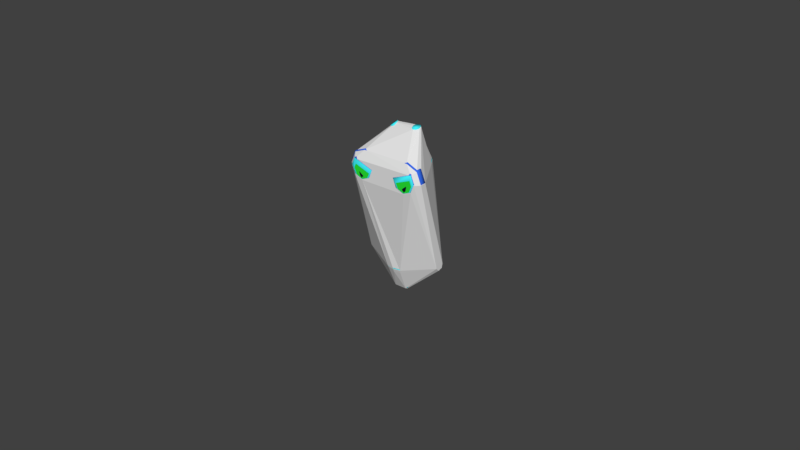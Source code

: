 # Source: monster2.blend  (saved by Blender 2.78.0; exported with 4.5.12 LTS)
import bpy
from mathutils import Matrix  # noqa: F401  (used for matrix-valued properties, if any)

bpy.ops.wm.read_factory_settings(use_empty=True)
scene = bpy.context.scene
scene.name = 'Scene'

# ---- collections
col_collection_1 = bpy.data.collections.new('Collection 1'); scene.collection.children.link(col_collection_1)

# ---- materials (node trees are filled in below, after node groups)
mat_monster2body = bpy.data.materials.new('monster2body')
mat_monster2body.alpha_threshold = 0.0
mat_monster2body.roughness = 0.5
mat_mouth = bpy.data.materials.new('mouth')
mat_mouth.alpha_threshold = 0.0
mat_mouth.roughness = 0.5
mat_eyes_outer = bpy.data.materials.new('eyes outer')
mat_eyes_outer.alpha_threshold = 0.0
mat_eyes_outer.roughness = 0.5
mat_eyes_inner = bpy.data.materials.new('eyes inner')
mat_eyes_inner.alpha_threshold = 0.0
mat_eyes_inner.roughness = 0.5
mat_eyeglowing = bpy.data.materials.new('eyeglowing')
mat_eyeglowing.alpha_threshold = 0.0
mat_eyeglowing.roughness = 0.5

# ---- material node trees
mat_monster2body.use_nodes = True; mat_monster2body.node_tree.nodes.clear()
_N = mat_monster2body.node_tree.nodes; _L = mat_monster2body.node_tree.links
n0 = _N.new('ShaderNodeOutputMaterial'); n0.name = 'Material Output'; n0.location = (300, 300)
n1 = _N.new('ShaderNodeBsdfDiffuse'); n1.name = 'Diffuse BSDF'; n1.location = (10, 300)
n1.inputs[0].default_value = (0.05179, 0.9153, 1.0, 1.0)
_L.new(n1.outputs[0], n0.inputs[0])
n0.is_active_output = True
mat_mouth.use_nodes = True; mat_mouth.node_tree.nodes.clear()
_N = mat_mouth.node_tree.nodes; _L = mat_mouth.node_tree.links
n0 = _N.new('ShaderNodeOutputMaterial'); n0.name = 'Material Output'; n0.location = (300, 300)
n1 = _N.new('ShaderNodeBsdfDiffuse'); n1.name = 'Diffuse BSDF'; n1.location = (10, 300)
n1.inputs[0].default_value = (0.8, 0.01085, 0.004799, 1.0)
_L.new(n1.outputs[0], n0.inputs[0])
n0.is_active_output = True
mat_eyes_outer.use_nodes = True; mat_eyes_outer.node_tree.nodes.clear()
_N = mat_eyes_outer.node_tree.nodes; _L = mat_eyes_outer.node_tree.links
n0 = _N.new('ShaderNodeOutputMaterial'); n0.name = 'Material Output'; n0.location = (300, 300)
n1 = _N.new('ShaderNodeBsdfDiffuse'); n1.name = 'Diffuse BSDF'; n1.location = (10, 300)
n1.inputs[0].default_value = (0.03462, 0.142, 0.8, 1.0)
_L.new(n1.outputs[0], n0.inputs[0])
n0.is_active_output = True
mat_eyes_inner.use_nodes = True; mat_eyes_inner.node_tree.nodes.clear()
_N = mat_eyes_inner.node_tree.nodes; _L = mat_eyes_inner.node_tree.links
n0 = _N.new('ShaderNodeOutputMaterial'); n0.name = 'Material Output'; n0.location = (300, 300)
n1 = _N.new('ShaderNodeBsdfDiffuse'); n1.name = 'Diffuse BSDF'; n1.location = (10, 300)
n1.inputs[0].default_value = (0.02339, 0.8, 0.0367, 1.0)
_L.new(n1.outputs[0], n0.inputs[0])
n0.is_active_output = True
mat_eyeglowing.use_nodes = True; mat_eyeglowing.node_tree.nodes.clear()
_N = mat_eyeglowing.node_tree.nodes; _L = mat_eyeglowing.node_tree.links
n0 = _N.new('ShaderNodeOutputMaterial'); n0.name = 'Material Output'; n0.location = (300, 300)
n1 = _N.new('ShaderNodeBsdfAnisotropic'); n1.name = 'Glossy BSDF'; n1.location = (10, 300)
n1.distribution = 'GGX'
n1.inputs[0].default_value = (0.07245, 0.08587, 0.2266, 1.0)
n1.inputs[1].default_value = 0.0
_L.new(n1.outputs[0], n0.inputs[0])
n0.is_active_output = True

# ---- world
world_world = bpy.data.worlds.new('World'); scene.world = world_world
world_world.color = (0.05088, 0.05088, 0.05088)
world_world.use_sun_shadow = False
world_world.sun_shadow_jitter_overblur = 0.0
world_world.cycles.sampling_method = 'MANUAL'

# ---- meshes
me_cylinder = bpy.data.meshes.new('Cylinder')
me_cylinder.from_pydata([(2.05, -1.907, 10.23), (2.05, -2.44, 9.994), (3.09, -1.907, 9.799), (2.923, -2.44, 9.632), (3.521, -1.907, 8.759), (3.285, -2.44, 8.759), (3.09, -1.907, 7.719), (2.923, -2.44, 7.886), (2.05, -1.907, 7.289), (2.05, -2.44, 7.525), (1.011, -1.907, 7.719), (1.178, -2.44, 7.886), (0.5799, -1.907, 8.759), (0.8159, -2.44, 8.759), (1.011, -1.907, 9.799), (1.178, -2.44, 9.632), (3.09, -2.44, 9.799), (2.05, -2.44, 10.23), (3.521, -2.44, 8.759), (3.09, -2.44, 7.719), (2.05, -2.44, 7.289), (1.011, -2.44, 7.719), (0.5799, -2.44, 8.759), (1.011, -2.44, 9.799), (2.876, -2.308, 9.585), (2.05, -2.308, 9.927), (3.252, -2.306, 8.786), (2.914, -2.306, 7.915), (2.064, -2.305, 7.562), (1.219, -2.306, 7.89), (0.8317, -2.308, 8.759), (1.224, -2.308, 9.585), (2.923, -2.308, 9.632), (2.05, -2.308, 9.994), (1.178, -2.308, 9.632), (2.336, -2.849, 8.417), (1.926, -2.848, 8.073), (2.36, -2.849, 8.325), (2.292, -2.849, 7.984), (2.11, -2.848, 7.819), (1.943, -2.848, 7.961), (0.5988, 0.8962, -1.001), (0.9869, 0.4088, -1.0), (1.057, -0.2103, -1.001), (0.607, -0.9085, -1.001), (-0.2103, -1.057, -1.001), (-0.8795, -0.6351, -1.001), (-1.068, 1.198e-08, -1.0), (-0.8962, 0.5988, -1.001), (-0.2131, 1.071, -1.001), (-2.997e-07, 1.69, -0.2635), (1.653e-07, 1.581, -0.5419), (0.6023, 1.453, -0.5532), (0.6445, 1.566, -0.257), (1.114, 1.106, -0.5587), (1.192, 1.197, -0.2715), (1.459, 0.5993, -0.5458), (1.559, 0.6555, -0.263), (1.564, -2.117e-08, -0.5645), (1.692, 0.004849, -0.2688), (1.455, -0.6075, -0.5493), (1.565, -0.643, -0.2549), (1.105, -1.119, -0.5534), (1.202, -1.19, -0.263), (0.5993, -1.459, -0.5458), (0.6555, -1.559, -0.263), (-0.005267, -1.57, -0.5587), (0.008798, -1.692, -0.263), (-0.6045, -1.446, -0.559), (-0.6429, -1.565, -0.2688), (-1.112, -1.113, -0.5532), (-1.2, -1.195, -0.257), (-1.453, -0.6023, -0.5532), (-1.562, -0.6432, -0.2715), (-1.581, 1.536e-07, -0.5419), (-1.692, -0.004859, -0.2549), (-1.448, 0.6056, -0.5587), (-1.566, 0.6445, -0.257), (-1.105, 1.119, -0.5534), (-1.197, 1.192, -0.2715), (-0.5954, 1.45, -0.559), (-0.648, 1.564, -0.2627), (9.922e-09, 1.064, 1.846), (0.4073, 0.9832, 1.846), (0.7525, 0.7525, 1.846), (0.9832, 0.4073, 1.846), (1.064, -4.781e-08, 1.846), (0.9832, -0.4073, 1.846), (0.5149, -0.9229, 2.091), (0.4073, -0.9832, 1.846), (1.706e-07, -1.064, 1.846), (-0.4073, -0.9832, 1.846), (-0.9832, -0.4073, 1.846), (-1.064, 1.14e-08, 1.846), (-0.9832, 0.4073, 1.846), (-0.7525, 0.7525, 1.846), (-0.4073, 0.9832, 1.846), (0.5411, 1.31, 1.12), (1.0, 1.0, 1.126), (1.307, 0.5413, 1.126), (1.415, -9.756e-05, 1.126), (1.305, -0.5389, 1.133), (1.003, -1.001, 1.12), (0.5413, -1.307, 1.126), (0.001384, -1.412, 1.133), (-0.5416, -1.308, 1.126), (-1.002, -0.9983, 1.126), (-1.31, -0.5411, 1.118), (-1.415, 9.752e-05, 1.126), (-1.305, 0.5389, 1.133), (-1.003, 1.001, 1.12), (-0.5413, 1.307, 1.126), (-0.001384, 1.412, 1.133), (-1.732e-07, 1.627, 0.4085), (0.6221, 1.502, 0.4083), (1.15, 1.152, 0.402), (1.502, 0.6223, 0.4085), (1.626, -5.47e-05, 0.4085), (1.501, -0.6234, 0.415), (1.15, -1.152, 0.4001), (0.6223, -1.502, 0.4085), (-0.001569, -1.625, 0.415), (-0.6242, -1.503, 0.4001), (-1.147, -1.15, 0.4167), (-1.503, -0.6243, 0.402), (-1.626, 5.446e-05, 0.4085), (-1.5, 0.6212, 0.4232), (-1.152, 1.152, 0.3937), (-0.6229, 1.5, 0.4167), (-5.065e-09, 1.02, 3.738), (0.3903, 0.9423, 3.738), (0.7212, 0.7212, 3.738), (0.9423, 0.3903, 3.738), (1.02, -5.62e-08, 3.738), (0.9423, -0.3903, 3.738), (0.5189, -0.8569, 3.74), (-0.5189, -0.8569, 3.74), (-0.9423, -0.3903, 3.738), (-1.02, 5.498e-10, 3.738), (-0.9423, 0.3903, 3.738), (-0.7212, 0.7212, 3.738), (-0.3903, 0.9423, 3.738), (-7.526e-09, 1.366, 6.508), (0.5226, 1.262, 6.508), (0.9656, 0.9656, 6.508), (1.262, 0.5226, 6.508), (1.366, -6.78e-08, 6.508), (1.262, -0.5226, 6.508), (0.764, -1.102, 6.516), (-0.764, -1.102, 6.516), (-1.262, -0.5226, 6.508), (-1.366, 8.17e-09, 6.508), (-1.262, 0.5226, 6.508), (-0.9656, 0.9656, 6.508), (-0.5226, 1.262, 6.508), (-1.925e-08, 1.747, 8.078), (0.6687, 1.614, 8.078), (1.236, 1.236, 8.078), (1.614, 0.6687, 8.078), (1.747, -8.745e-08, 8.078), (1.614, -0.6687, 8.078), (0.9921, -1.33, 7.841), (-0.9921, -1.33, 7.841), (-1.614, -0.6687, 8.078), (-1.747, 9.767e-09, 8.078), (-1.614, 0.6687, 8.078), (-1.236, 1.236, 8.078), (-0.6687, 1.614, 8.078), (0.2642, 1.638, 9.462), (-3.599e-08, 2.08, 8.776), (-1.453e-07, 1.977, 9.369), (-7.078e-08, 2.14, 9.119), (0.7961, 1.922, 8.776), (0.7567, 1.827, 9.369), (0.819, 1.977, 9.119), (1.346, 0.9721, 9.462), (1.471, 1.471, 8.776), (1.398, 1.398, 9.369), (1.513, 1.513, 9.119), (1.922, 0.7961, 8.776), (1.827, 0.7567, 9.369), (1.977, 0.819, 9.119), (1.636, -1.043e-07, 9.461), (2.08, -1.044e-07, 8.776), (1.977, -1.099e-07, 9.369), (2.14, -1.099e-07, 9.119), (1.372, -0.9166, 9.462), (1.922, -0.7961, 8.776), (1.827, -0.7567, 9.369), (1.977, -0.819, 9.119), (1.471, -1.471, 8.776), (1.398, -1.398, 9.369), (1.513, -1.513, 9.119), (0.7483, -1.806, 9.391), (0.7961, -1.922, 8.776), (0.819, -1.977, 9.119), (-0.3826, -1.614, 9.462), (2.781e-07, -2.08, 8.776), (2.217e-07, -1.977, 9.369), (2.719e-07, -2.14, 9.119), (-0.7961, -1.922, 8.776), (-0.7567, -1.827, 9.369), (-0.819, -1.977, 9.119), (-1.559, -0.6456, 9.463), (-1.471, -1.471, 8.776), (-1.398, -1.398, 9.369), (-1.513, -1.513, 9.119), (-1.922, -0.7961, 8.776), (-1.827, -0.7567, 9.369), (-1.977, -0.819, 9.119), (-2.08, 1.139e-08, 8.776), (-1.977, 2.235e-08, 9.369), (-2.14, 1.49e-08, 9.119), (-1.806, 0.7483, 9.391), (-1.922, 0.7961, 8.776), (-1.977, 0.819, 9.119), (-0.9166, 1.372, 9.462), (-1.471, 1.471, 8.776), (-1.398, 1.398, 9.369), (-1.513, 1.513, 9.119), (-0.7961, 1.922, 8.776), (-0.7567, 1.827, 9.369), (-0.819, 1.977, 9.119), (0.7212, -0.7212, 3.738), (0.7525, -0.7525, 1.846), (-0.7212, -0.7212, 3.738), (-0.7525, -0.7525, 1.846), (-0.5149, -0.9229, 2.091), (1.697e-07, -1.059, 2.09), (0.9656, -0.9656, 6.508), (-0.9656, -0.9656, 6.508), (1.236, -1.236, 8.078), (-1.236, -1.236, 8.078), (-0.6598, -1.542, 7.847), (6.048e-08, -1.681, 7.848), (0.6383, -1.547, 7.848), (1.487e-07, -0.3421, 3.882), (1.684e-07, -0.3792, 2.31), (-0.4801, -0.2125, 3.819), (-0.508, -0.2483, 2.306), (0.4985, -0.5726, 6.525), (1.961e-07, -0.6718, 6.525), (-0.4985, -0.5726, 6.525), (0.4838, -0.2157, 3.899), (0.6177, -0.8603, 7.796), (2.352e-07, -0.9831, 7.796), (-0.6177, -0.8603, 7.796), (-0.7289, -0.4206, 6.533), (0.7289, -0.4206, 6.533), (0.5118, -0.2369, 2.309), (0.9465, -0.6383, 7.796), (-0.9465, -0.6383, 7.796), (0.3004, -0.1309, 9.415), (0.1508, -0.4001, 9.38), (-0.04203, -0.2968, 9.435), (0.09495, 0.01684, 9.481), (0.9675, 0.5704, 12.23), (1.155, 0.4543, 12.17), (1.204, 0.1831, 12.11), (1.079, -0.08365, 12.07), (0.8496, -0.1923, 12.08), (0.6599, -0.06223, 12.14), (0.6192, 0.2146, 12.21), (0.7501, 0.4764, 12.25), (-0.02867, -0.1309, 9.453), (-0.1173, -0.4001, 9.327), (-0.2972, -0.2968, 9.239), (-0.2257, 0.01684, 9.365), (-1.409, 0.5704, 12.0), (-1.233, 0.4543, 12.08), (-1.153, 0.1831, 12.06), (-1.221, -0.08365, 11.95), (-1.395, -0.1923, 11.8), (-1.581, -0.06223, 11.73), (-1.659, 0.2146, 11.75), (-1.585, 0.4764, 11.87), (-0.1979, -0.4192, 1.762), (-0.1979, -0.6796, 4.133), (0.04967, -0.5991, 1.762), (-0.0449, -0.8902, 1.762), (-0.351, -0.8902, 1.762), (-0.4455, -0.5991, 1.762), (0.2182, -0.4192, 2.067), (0.2182, -0.6796, 4.28), (0.4658, -0.5991, 2.067), (0.3713, -0.8902, 2.067), (0.06521, -0.8902, 2.067), (-0.02937, -0.5991, 2.067), (-0.3263, -1.362, 8.248), (-0.3263, -1.102, 5.877), (-0.0787, -1.182, 8.248), (-0.1733, -0.8911, 8.248), (-0.4793, -0.8911, 8.248), (-0.5739, -1.182, 8.248), (0.4017, -1.418, 7.943), (0.4017, -1.157, 5.729), (0.6493, -1.238, 7.943), (0.5547, -0.9466, 7.943), (0.2487, -0.9466, 7.943), (0.1541, -1.238, 7.943), (-2.275, -1.907, 10.23), (-2.275, -2.44, 9.994), (-1.235, -1.907, 9.799), (-1.402, -2.44, 9.632), (-0.8046, -1.907, 8.759), (-1.041, -2.44, 8.759), (-1.235, -1.907, 7.719), (-1.402, -2.44, 7.886), (-2.275, -1.907, 7.289), (-2.275, -2.44, 7.525), (-3.315, -1.907, 7.719), (-3.148, -2.44, 7.886), (-3.746, -1.907, 8.759), (-3.51, -2.44, 8.759), (-3.315, -1.907, 9.799), (-3.148, -2.44, 9.632), (-1.235, -2.44, 9.799), (-2.275, -2.44, 10.23), (-0.8046, -2.44, 8.759), (-1.235, -2.44, 7.719), (-2.275, -2.44, 7.289), (-3.315, -2.44, 7.719), (-3.746, -2.44, 8.759), (-3.315, -2.44, 9.799), (-1.426, -2.3, 9.628), (-2.275, -2.308, 9.927), (-1.064, -2.305, 8.786), (-1.425, -2.305, 7.909), (-2.262, -2.305, 7.562), (-3.106, -2.306, 7.89), (-3.479, -2.306, 8.735), (-3.135, -2.305, 9.606), (-2.275, -2.308, 9.994), (-2.135, -2.848, 8.041), (-2.555, -2.849, 8.339), (-2.146, -2.849, 7.961), (-2.313, -2.849, 7.819), (-2.495, -2.849, 7.984), (-2.561, -2.849, 8.316), (2.799, -2.849, 9.508), (0.9913, -2.849, 8.759), (3.11, -2.849, 8.759), (2.799, -2.849, 8.01), (2.05, -2.849, 7.7), (1.302, -2.849, 8.01), (-1.216, -2.849, 8.759), (-3.044, -2.85, 9.392), (-2.275, -2.849, 7.7), (-1.526, -2.849, 8.01), (-3.024, -2.849, 8.01), (-3.334, -2.849, 8.759), (2.682, -2.849, 8.996), (1.296, -2.849, 8.422), (2.868, -2.849, 8.546), (2.631, -2.849, 7.972), (2.057, -2.849, 7.735), (1.483, -2.849, 7.972), (-1.514, -2.848, 8.409), (-2.916, -2.849, 8.895), (-2.269, -2.849, 7.735), (-1.695, -2.849, 7.972), (-2.843, -2.849, 7.972), (-3.078, -2.849, 8.541), (2.628, 0.2835, 1.396), (2.536, 0.23, 1.26), (0.8926, 0.2324, 2.237), (1.731, 0.2835, 2.054), (0.8926, 0.1887, 2.102), (1.731, 0.23, 1.889), (0.8926, 0.07408, 2.019), (1.731, 0.08985, 1.787), (0.8926, -0.06756, 2.019), (1.731, -0.08333, 1.787), (0.8926, -0.1821, 2.102), (1.731, -0.2234, 1.889), (0.8926, -0.2259, 2.237), (1.731, -0.2769, 2.054), (0.8926, -0.1821, 2.371), (1.731, -0.2234, 2.218), (0.8926, -0.06756, 2.455), (1.731, -0.08333, 2.32), (0.8926, 0.07408, 2.455), (1.731, 0.08985, 2.32), (0.8926, 0.1887, 2.371), (1.731, 0.23, 2.218), (2.48, 0.08985, 1.175), (2.48, -0.08333, 1.175), (2.536, -0.2234, 1.26), (2.628, -0.2769, 1.396), (2.72, -0.2234, 1.533), (2.777, -0.08333, 1.618), (2.777, 0.08985, 1.618), (2.72, 0.23, 1.533), (3.077, 0.2835, 0.4932), (3.169, 0.23, 0.6299), (3.226, 0.08985, 0.7145), (3.226, -0.08333, 0.7145), (3.169, -0.2234, 0.6299), (3.077, -0.2769, 0.4932), (2.986, -0.2234, 0.3565), (2.929, -0.08333, 0.272), (2.929, 0.08985, 0.272), (2.986, 0.23, 0.3565), (-2.632, 0.2835, 1.396), (-2.54, 0.23, 1.26), (-0.8964, 0.2324, 2.237), (-1.735, 0.2835, 2.054), (-0.8964, 0.1887, 2.102), (-1.735, 0.23, 1.889), (-0.8964, 0.07408, 2.019), (-1.735, 0.08985, 1.787), (-0.8964, -0.06756, 2.019), (-1.735, -0.08333, 1.787), (-0.8964, -0.1821, 2.102), (-1.735, -0.2234, 1.889), (-0.8964, -0.2259, 2.237), (-1.735, -0.2769, 2.054), (-0.8964, -0.1821, 2.371), (-1.735, -0.2234, 2.218), (-0.8964, -0.06756, 2.455), (-1.735, -0.08333, 2.32), (-0.8964, 0.07408, 2.455), (-1.735, 0.08985, 2.32), (-0.8964, 0.1887, 2.371), (-1.735, 0.23, 2.218), (-2.484, 0.08985, 1.175), (-2.484, -0.08333, 1.175), (-2.54, -0.2234, 1.26), (-2.632, -0.2769, 1.396), (-2.724, -0.2234, 1.533), (-2.781, -0.08333, 1.618), (-2.781, 0.08985, 1.618), (-2.724, 0.23, 1.533), (-3.081, 0.2835, 0.4932), (-3.173, 0.23, 0.6299), (-3.23, 0.08985, 0.7145), (-3.23, -0.08333, 0.7145), (-3.173, -0.2234, 0.6299), (-3.081, -0.2769, 0.4932), (-2.989, -0.2234, 0.3565), (-2.933, -0.08333, 0.272), (-2.933, 0.08985, 0.272), (-2.989, 0.23, 0.3565), (-0.555, 0.2907, -0.9893), (-0.3883, 0.2365, -0.9893), (-0.2853, 0.09479, -0.9893), (-0.2853, -0.08042, -0.9893), (-0.3883, -0.2222, -0.9893), (-0.555, -0.2763, -0.9893), (-0.7216, -0.2222, -0.9893), (-0.8246, -0.08042, -0.9893), (-0.8246, 0.09479, -0.9893), (-0.7216, 0.2365, -0.9893), (-0.555, 0.1869, -2.302), (-0.555, 0.2907, -2.203), (-0.555, 0.2603, -2.273), (-0.4493, 0.1526, -2.302), (-0.3883, 0.2365, -2.203), (-0.4062, 0.2119, -2.273), (-0.3841, 0.06271, -2.302), (-0.2853, 0.09479, -2.203), (-0.3142, 0.0854, -2.273), (-0.3841, -0.04834, -2.302), (-0.2853, -0.08042, -2.203), (-0.3142, -0.07103, -2.273), (-0.4493, -0.1382, -2.302), (-0.4062, -0.1976, -2.273), (-0.555, -0.1725, -2.302), (-0.555, -0.2459, -2.273), (-0.6606, -0.1382, -2.302), (-0.7037, -0.1976, -2.273), (-0.7259, -0.04834, -2.302), (-0.8246, -0.08042, -2.203), (-0.7957, -0.07103, -2.273), (-0.7259, 0.06271, -2.302), (-0.8246, 0.09479, -2.203), (-0.7957, 0.0854, -2.273), (-0.6606, 0.1526, -2.302), (-0.7216, 0.2365, -2.203), (-0.7037, 0.2119, -2.273), (-0.555, 0.2907, -1.953), (-0.3883, 0.2365, -1.953), (-0.7216, 0.2365, -1.953), (-0.2853, 0.09479, -1.953), (-0.2853, -0.08042, -1.953), (-0.3883, -0.2222, -1.953), (-0.555, -0.2763, -1.953), (-0.7216, -0.2222, -1.953), (-0.8246, -0.08042, -1.953), (-0.8246, 0.09479, -1.953), (-0.2853, -0.4836, -2.307), (-0.3142, -0.4742, -2.377), (-0.3883, -0.6254, -2.307), (-0.4062, -0.6008, -2.377), (-0.555, -0.6795, -2.307), (-0.555, -0.6491, -2.377), (-0.7216, -0.6254, -2.307), (-0.7037, -0.6008, -2.377), (-0.8246, -0.4836, -2.307), (-0.7957, -0.4742, -2.377), (-0.2853, -0.4836, -2.058), (-0.3883, -0.6254, -2.058), (-0.555, -0.6795, -2.058), (-0.7216, -0.6254, -2.058), (-0.8246, -0.4836, -2.058), (0.539, 0.2907, -0.9893), (0.7056, 0.2365, -0.9893), (0.8086, 0.09479, -0.9893), (0.8086, -0.08042, -0.9893), (0.7056, -0.2222, -0.9893), (0.539, -0.2763, -0.9893), (0.3724, -0.2222, -0.9893), (0.2694, -0.08042, -0.9893), (0.2694, 0.09479, -0.9893), (0.3724, 0.2365, -0.9893), (0.539, 0.1869, -2.302), (0.539, 0.2907, -2.203), (0.539, 0.2603, -2.273), (0.6446, 0.1526, -2.302), (0.7056, 0.2365, -2.203), (0.6878, 0.2119, -2.273), (0.7099, 0.06271, -2.302), (0.8086, 0.09479, -2.203), (0.7797, 0.0854, -2.273), (0.7099, -0.04834, -2.302), (0.8086, -0.08042, -2.203), (0.7797, -0.07103, -2.273), (0.6446, -0.1382, -2.302), (0.6878, -0.1976, -2.273), (0.539, -0.1725, -2.302), (0.539, -0.2459, -2.273), (0.4334, -0.1382, -2.302), (0.3902, -0.1976, -2.273), (0.3681, -0.04834, -2.302), (0.2694, -0.08042, -2.203), (0.2983, -0.07103, -2.273), (0.3681, 0.06271, -2.302), (0.2694, 0.09479, -2.203), (0.2983, 0.0854, -2.273), (0.4334, 0.1526, -2.302), (0.3724, 0.2365, -2.203), (0.3902, 0.2119, -2.273), (0.539, 0.2907, -1.953), (0.7056, 0.2365, -1.953), (0.3724, 0.2365, -1.953), (0.8086, 0.09479, -1.953), (0.8086, -0.08042, -1.953), (0.7056, -0.2222, -1.953), (0.539, -0.2763, -1.953), (0.3724, -0.2222, -1.953), (0.2694, -0.08042, -1.953), (0.2694, 0.09479, -1.953), (0.8086, -0.4836, -2.307), (0.7797, -0.4742, -2.377), (0.7056, -0.6254, -2.307), (0.6878, -0.6008, -2.377), (0.539, -0.6795, -2.307), (0.539, -0.6491, -2.377), (0.3724, -0.6254, -2.307), (0.3902, -0.6008, -2.377), (0.2694, -0.4836, -2.307), (0.2983, -0.4742, -2.377), (0.8086, -0.4836, -2.058), (0.7056, -0.6254, -2.058), (0.539, -0.6795, -2.058), (0.3724, -0.6254, -2.058), (0.2694, -0.4836, -2.058), (-0.555, 0.2907, -1.471), (-0.7216, 0.2365, -1.471), (-0.3883, 0.2365, -1.471), (-0.2853, 0.09479, -1.471), (-0.2853, -0.08042, -1.471), (-0.3883, -0.2222, -1.471), (-0.555, -0.2763, -1.471), (-0.7216, -0.2222, -1.471), (-0.8246, -0.08042, -1.471), (-0.8246, 0.09479, -1.471), (0.539, 0.2907, -1.471), (0.3724, 0.2365, -1.471), (0.7056, 0.2365, -1.471), (0.8086, 0.09479, -1.471), (0.8086, -0.08042, -1.471), (0.7056, -0.2222, -1.471), (0.539, -0.2763, -1.471), (0.3724, -0.2222, -1.471), (0.2694, -0.08042, -1.471), (0.2694, 0.09479, -1.471)], [], [(31, 340, 25), (24, 26, 32), (203, 196, 193, 186, 182, 175, 168, 216, 213), (170, 168, 173), (177, 175, 180), (198, 193, 196), (218, 213, 216), (218, 216, 221), (88, 89, 224), (162, 233, 232), (276, 277, 278), (278, 277, 279), (279, 277, 280), (280, 277, 281), (281, 277, 276), (282, 283, 284), (284, 283, 285), (285, 283, 286), (286, 283, 287), (287, 283, 282), (288, 289, 290), (290, 289, 291), (291, 289, 292), (292, 289, 293), (293, 289, 288), (294, 295, 296), (296, 295, 297), (297, 295, 298), (298, 295, 299), (299, 295, 294), (325, 324, 332), (4, 2, 16, 18), (6, 4, 18, 19), (8, 6, 19, 20), (10, 8, 20, 21), (12, 10, 21, 22), (34, 15, 13, 30), (14, 12, 22, 23), (0, 14, 23, 17), (10, 12, 14, 0, 2, 4, 6, 8), (17, 1, 3, 16), (16, 3, 5, 18), (19, 18, 5, 7), (20, 19, 7, 9), (21, 20, 9, 11), (22, 21, 11, 13), (22, 13, 15, 23), (23, 15, 1, 17), (29, 11, 9, 28), (27, 7, 5, 26), (32, 3, 1, 33), (33, 1, 15, 34), (30, 13, 11, 29), (28, 9, 7, 27), (26, 5, 3, 32), (32, 33, 25, 24), (34, 31, 25, 33), (31, 34, 30), (340, 30, 29, 344), (40, 39, 38, 37, 35, 36), (342, 343, 28, 27), (341, 26, 24, 339), (340, 31, 30), (344, 29, 28, 343), (342, 27, 26, 341), (339, 24, 25, 340), (155, 167, 220, 169), (158, 157, 176, 179), (159, 158, 179, 183), (187, 160, 159, 183), (231, 160, 187, 190), (235, 231, 190, 194), (197, 234, 235, 194), (233, 234, 197, 200), (232, 233, 200, 204), (163, 232, 204, 207), (164, 163, 207, 210), (165, 164, 210, 214), (217, 166, 165, 214), (167, 166, 217, 220), (176, 157, 156, 172), (46, 47, 48, 49, 41, 42, 43, 44, 45), (97, 114, 113, 112), (128, 127, 110, 111), (110, 127, 126, 109), (126, 125, 108, 109), (125, 124, 107, 108), (124, 123, 106, 107), (123, 122, 105, 106), (105, 122, 121, 104), (121, 120, 103, 104), (120, 119, 102, 103), (102, 119, 118, 101), (118, 117, 100, 101), (117, 116, 99, 100), (116, 115, 98, 99), (113, 50, 81, 128), (52, 41, 49, 51), (49, 48, 78, 80), (76, 48, 47, 74), (76, 78, 48), (47, 46, 72, 74), (46, 45, 68, 70), (70, 72, 46), (66, 45, 44, 64), (66, 68, 45), (44, 43, 60, 62), (62, 64, 44), (58, 43, 42, 56), (58, 60, 43), (42, 41, 54, 56), (115, 114, 97, 98), (41, 52, 54), (51, 80, 81, 50), (78, 79, 81, 80), (76, 77, 79, 78), (74, 75, 77, 76), (74, 72, 73, 75), (72, 70, 71, 73), (70, 68, 69, 71), (66, 67, 69, 68), (64, 65, 67, 66), (62, 63, 65, 64), (60, 61, 63, 62), (60, 58, 59, 61), (56, 57, 59, 58), (54, 55, 57, 56), (52, 53, 55, 54), (51, 50, 53, 52), (53, 50, 113, 114), (80, 51, 49), (81, 79, 127, 128), (127, 79, 77, 126), (77, 75, 125, 126), (75, 73, 124, 125), (124, 73, 71, 123), (71, 69, 122, 123), (69, 67, 121, 122), (67, 65, 120, 121), (65, 63, 119, 120), (63, 61, 118, 119), (61, 59, 117, 118), (59, 57, 116, 117), (97, 112, 82, 83), (57, 55, 115, 116), (98, 97, 83, 84), (99, 98, 84, 85), (100, 99, 85, 86), (101, 100, 86, 87), (102, 101, 87, 224), (103, 102, 224, 89), (104, 103, 89, 90), (105, 104, 90, 91), (226, 106, 105, 91), (92, 107, 106, 226), (108, 107, 92, 93), (109, 108, 93, 94), (110, 109, 94, 95), (111, 110, 95, 96), (112, 111, 96, 82), (115, 55, 53, 114), (113, 128, 111, 112), (82, 96, 141, 129), (96, 95, 140, 141), (95, 94, 139, 140), (94, 93, 138, 139), (138, 93, 92, 137), (92, 226, 225, 137), (246, 233, 162, 251), (251, 162, 149, 247), (239, 238, 136, 227), (224, 87, 134, 223), (87, 86, 133, 134), (133, 86, 85, 132), (85, 84, 131, 132), (84, 83, 130, 131), (130, 83, 82, 129), (129, 141, 154, 142), (141, 140, 153, 154), (140, 139, 152, 153), (139, 138, 151, 152), (138, 137, 150, 151), (150, 137, 225, 230), (250, 248, 148, 161), (249, 88, 135, 243), (238, 247, 149, 136), (243, 135, 148, 248), (223, 134, 147, 229), (134, 133, 146, 147), (133, 132, 145, 146), (132, 131, 144, 145), (144, 131, 130, 143), (130, 129, 142, 143), (142, 154, 167, 155), (167, 154, 153, 166), (153, 152, 165, 166), (152, 151, 164, 165), (151, 150, 163, 164), (163, 150, 230, 232), (244, 250, 161, 235), (245, 244, 235, 234), (237, 228, 88, 249), (229, 147, 160, 231), (147, 146, 159, 160), (146, 145, 158, 159), (158, 145, 144, 157), (144, 143, 156, 157), (156, 143, 142, 155), (174, 172, 169, 171), (173, 174, 171, 170), (178, 176, 172, 174), (177, 178, 174, 173), (175, 177, 173, 168), (181, 179, 176, 178), (180, 181, 178, 177), (185, 183, 179, 181), (184, 185, 181, 180), (182, 184, 180, 175), (189, 187, 183, 185), (188, 189, 185, 184), (182, 186, 188, 184), (192, 190, 187, 189), (188, 191, 192, 189), (192, 195, 194, 190), (191, 188, 186), (193, 195, 192, 191), (199, 197, 194, 195), (191, 186, 193), (193, 198, 199, 195), (202, 200, 197, 199), (201, 202, 199, 198), (206, 204, 200, 202), (201, 198, 196), (201, 205, 206, 202), (196, 203, 205, 201), (209, 207, 204, 206), (205, 208, 209, 206), (212, 210, 207, 209), (208, 205, 203), (211, 212, 209, 208), (215, 214, 210, 212), (211, 208, 203), (213, 215, 212, 211), (219, 217, 214, 215), (211, 203, 213), (213, 218, 219, 215), (222, 220, 217, 219), (221, 222, 219, 218), (171, 169, 220, 222), (170, 171, 222, 221), (168, 170, 221, 216), (156, 155, 169, 172), (223, 135, 88, 224), (225, 226, 227, 136), (90, 228, 227, 91), (227, 226, 91), (90, 89, 88, 228), (223, 229, 148, 135), (225, 136, 149, 230), (229, 231, 161, 148), (230, 149, 162, 232), (239, 237, 236, 238), (161, 231, 235), (237, 249, 243, 236), (238, 236, 241, 242), (242, 247, 238), (236, 243, 240, 241), (247, 242, 246, 251), (243, 248, 240), (242, 241, 245, 246), (241, 240, 244, 245), (244, 240, 248, 250), (237, 239, 227, 228), (245, 234, 233, 246), (259, 253, 252, 258), (263, 256, 255), (254, 253, 260, 261), (253, 259, 260), (255, 254, 262, 263), (261, 262, 254), (252, 257, 258), (253, 254, 255, 252), (259, 258, 257, 256, 263, 262, 261, 260), (257, 252, 255, 256), (271, 265, 264, 270), (275, 268, 267), (266, 265, 272, 273), (265, 271, 272), (267, 266, 274, 275), (273, 274, 266), (264, 269, 270), (265, 266, 267, 264), (271, 270, 269, 268, 275, 274, 273, 272), (269, 264, 267, 268), (2, 0, 17, 16), (280, 281, 276, 278, 279), (286, 287, 282, 284, 285), (292, 293, 288, 290, 291), (298, 299, 294, 296, 297), (302, 300, 317, 316), (304, 302, 316, 318), (306, 304, 318, 319), (308, 306, 319, 320), (310, 308, 320, 321), (312, 310, 321, 322), (331, 315, 313, 330), (314, 312, 322, 323), (300, 314, 323, 317), (310, 312, 314, 300, 302, 304, 306, 308), (317, 301, 303, 316), (316, 303, 305, 318), (319, 318, 305, 307), (320, 319, 307, 309), (321, 320, 309, 311), (322, 321, 311, 313), (322, 313, 315, 323), (323, 315, 301, 317), (329, 311, 309, 328), (325, 331, 346), (327, 307, 305, 326), (324, 303, 301, 332), (332, 301, 315, 331), (330, 313, 311, 329), (328, 309, 307, 327), (326, 305, 303, 324), (325, 332, 331), (337, 336, 335, 333, 334, 338), (350, 330, 329, 349), (348, 347, 328, 327), (345, 326, 324), (346, 331, 330, 350), (349, 329, 328, 347), (345, 348, 327, 326), (346, 345, 324, 325), (352, 351, 339, 340), (351, 353, 341, 339), (353, 354, 342, 341), (354, 355, 343, 342), (355, 356, 344, 343), (358, 357, 345, 346), (360, 359, 347, 348), (359, 361, 349, 347), (361, 362, 350, 349), (356, 352, 340, 344), (362, 358, 346, 350), (357, 360, 348, 345), (36, 35, 351, 352), (35, 37, 353, 351), (37, 38, 354, 353), (38, 39, 355, 354), (39, 40, 356, 355), (334, 333, 357, 358), (335, 336, 359, 360), (336, 337, 361, 359), (337, 338, 362, 361), (40, 36, 352, 356), (338, 334, 358, 362), (333, 335, 360, 357), (366, 384, 392, 363), (365, 366, 368, 367), (370, 368, 364, 385), (367, 368, 370, 369), (374, 372, 386, 387), (369, 370, 372, 371), (378, 376, 388, 389), (371, 372, 374, 373), (382, 380, 390, 391), (373, 374, 376, 375), (372, 370, 385, 386), (375, 376, 378, 377), (376, 374, 387, 388), (377, 378, 380, 379), (380, 378, 389, 390), (379, 380, 382, 381), (384, 382, 391, 392), (385, 364, 402, 401), (381, 382, 384, 383), (368, 366, 363, 364), (383, 384, 366, 365), (365, 367, 369, 371, 373, 375, 377, 379, 381, 383), (402, 393, 394, 395, 396, 397, 398, 399, 400, 401), (387, 386, 400, 399), (363, 392, 394, 393), (389, 388, 398, 397), (391, 390, 396, 395), (392, 391, 395, 394), (364, 363, 393, 402), (386, 385, 401, 400), (388, 387, 399, 398), (390, 389, 397, 396), (406, 403, 432, 424), (405, 407, 408, 406), (410, 425, 404, 408), (407, 409, 410, 408), (414, 427, 426, 412), (409, 411, 412, 410), (418, 429, 428, 416), (411, 413, 414, 412), (422, 431, 430, 420), (413, 415, 416, 414), (412, 426, 425, 410), (415, 417, 418, 416), (416, 428, 427, 414), (417, 419, 420, 418), (420, 430, 429, 418), (419, 421, 422, 420), (424, 432, 431, 422), (425, 441, 442, 404), (421, 423, 424, 422), (408, 404, 403, 406), (423, 405, 406, 424), (405, 423, 421, 419, 417, 415, 413, 411, 409, 407), (442, 441, 440, 439, 438, 437, 436, 435, 434, 433), (427, 439, 440, 426), (403, 433, 434, 432), (429, 437, 438, 428), (431, 435, 436, 430), (432, 434, 435, 431), (404, 442, 433, 403), (426, 440, 441, 425), (428, 438, 439, 427), (430, 436, 437, 429), (568, 452, 443, 567), (570, 445, 446, 571), (571, 446, 447, 572), (572, 447, 448, 573), (573, 448, 449, 574), (574, 449, 450, 575), (575, 450, 451, 576), (576, 451, 452, 568), (444, 443, 452, 451, 450, 449, 448, 447, 446, 445), (569, 444, 445, 570), (567, 443, 444, 569), (454, 457, 458, 455), (455, 458, 456, 453), (457, 460, 461, 458), (458, 461, 459, 456), (460, 463, 464, 461), (461, 464, 462, 459), (472, 473, 499, 498), (464, 466, 465, 462), (484, 485, 501, 500), (466, 468, 467, 465), (466, 464, 491, 493), (468, 470, 469, 467), (470, 468, 495, 497), (470, 473, 471, 469), (472, 475, 476, 473), (473, 476, 474, 471), (475, 478, 479, 476), (476, 479, 477, 474), (478, 454, 455, 479), (479, 455, 453, 477), (453, 456, 459, 462, 465, 467, 469, 471, 474, 477), (454, 480, 481, 457), (457, 481, 483, 460), (475, 489, 482, 478), (472, 488, 489, 475), (485, 486, 502, 501), (468, 466, 493, 495), (488, 472, 498, 504), (486, 487, 503, 502), (460, 483, 484, 463), (478, 482, 480, 454), (490, 492, 493, 491), (492, 494, 495, 493), (494, 496, 497, 495), (496, 498, 499, 497), (496, 503, 504, 498), (494, 502, 503, 496), (492, 501, 502, 494), (490, 500, 501, 492), (487, 488, 504, 503), (464, 463, 490, 491), (463, 484, 500, 490), (473, 470, 497, 499), (578, 514, 505, 577), (580, 507, 508, 581), (581, 508, 509, 582), (582, 509, 510, 583), (583, 510, 511, 584), (584, 511, 512, 585), (585, 512, 513, 586), (586, 513, 514, 578), (506, 505, 514, 513, 512, 511, 510, 509, 508, 507), (579, 506, 507, 580), (577, 505, 506, 579), (516, 519, 520, 517), (517, 520, 518, 515), (519, 522, 523, 520), (520, 523, 521, 518), (522, 525, 526, 523), (523, 526, 524, 521), (534, 535, 561, 560), (526, 528, 527, 524), (546, 547, 563, 562), (528, 530, 529, 527), (528, 526, 553, 555), (530, 532, 531, 529), (532, 530, 557, 559), (532, 535, 533, 531), (534, 537, 538, 535), (535, 538, 536, 533), (537, 540, 541, 538), (538, 541, 539, 536), (540, 516, 517, 541), (541, 517, 515, 539), (515, 518, 521, 524, 527, 529, 531, 533, 536, 539), (516, 542, 543, 519), (519, 543, 545, 522), (537, 551, 544, 540), (534, 550, 551, 537), (547, 548, 564, 563), (530, 528, 555, 557), (550, 534, 560, 566), (548, 549, 565, 564), (522, 545, 546, 525), (540, 544, 542, 516), (552, 554, 555, 553), (554, 556, 557, 555), (556, 558, 559, 557), (558, 560, 561, 559), (558, 565, 566, 560), (556, 564, 565, 558), (554, 563, 564, 556), (552, 562, 563, 554), (549, 550, 566, 565), (526, 525, 552, 553), (525, 546, 562, 552), (535, 532, 559, 561), (480, 567, 569, 481), (481, 569, 570, 483), (489, 576, 568, 482), (488, 575, 576, 489), (487, 574, 575, 488), (486, 573, 574, 487), (485, 572, 573, 486), (484, 571, 572, 485), (483, 570, 571, 484), (482, 568, 567, 480), (542, 577, 579, 543), (543, 579, 580, 545), (551, 586, 578, 544), (550, 585, 586, 551), (549, 584, 585, 550), (548, 583, 584, 549), (547, 582, 583, 548), (546, 581, 582, 547), (545, 580, 581, 546), (544, 578, 577, 542)])
me_cylinder.polygons.foreach_set('use_smooth', [True] * 550)
me_cylinder.polygons.foreach_set('material_index', [2, 2, 0, 0, 0, 0, 0, 0, 0, 0, 0, 0, 0, 0, 0, 0, 0, 0, 0, 0, 0, 0, 0, 0, 0, 0, 0, 0, 0, 0, 2, 2, 2, 2, 2, 2, 2, 2, 2, 2, 2, 2, 2, 2, 2, 2, 2, 2, 2, 2, 2, 2, 2, 2, 2, 2, 2, 2, 2, 4, 2, 2, 2, 2, 2, 2, 0, 0, 0, 0, 0, 0, 0, 0, 0, 0, 0, 0, 0, 0, 0, 0, 0, 0, 0, 0, 0, 0, 0, 0, 0, 0, 0, 0, 0, 0, 0, 0, 0, 0, 0, 0, 0, 0, 0, 0, 0, 0, 0, 0, 0, 0, 0, 0, 0, 0, 0, 0, 0, 0, 0, 0, 0, 0, 0, 0, 0, 0, 0, 0, 0, 0, 0, 0, 0, 0, 0, 0, 0, 0, 0, 0, 0, 0, 0, 0, 0, 0, 0, 0, 0, 0, 0, 0, 0, 0, 0, 0, 0, 0, 0, 0, 0, 0, 0, 0, 0, 0, 1, 1, 1, 0, 0, 0, 0, 0, 0, 0, 0, 0, 0, 0, 0, 1, 1, 1, 1, 0, 0, 0, 0, 0, 0, 0, 0, 0, 0, 0, 0, 1, 1, 0, 0, 0, 0, 0, 0, 0, 0, 0, 0, 0, 0, 0, 0, 0, 0, 0, 0, 0, 0, 0, 0, 0, 0, 0, 0, 0, 0, 0, 0, 0, 0, 0, 0, 0, 0, 0, 0, 0, 0, 0, 0, 0, 0, 0, 0, 0, 0, 0, 0, 0, 0, 0, 0, 0, 0, 0, 0, 0, 0, 1, 0, 1, 1, 1, 1, 1, 1, 1, 1, 1, 0, 1, 0, 0, 0, 0, 0, 0, 0, 0, 0, 0, 0, 0, 0, 0, 0, 0, 0, 0, 0, 0, 2, 0, 0, 0, 0, 2, 2, 2, 2, 2, 2, 2, 2, 2, 2, 2, 2, 2, 2, 2, 2, 2, 2, 2, 2, 2, 2, 2, 2, 2, 2, 2, 4, 2, 2, 2, 2, 2, 2, 2, 0, 0, 0, 0, 0, 0, 0, 0, 0, 0, 0, 0, 3, 3, 3, 3, 3, 3, 3, 3, 3, 3, 3, 3, 0, 0, 0, 0, 0, 0, 0, 0, 0, 0, 0, 0, 0, 0, 0, 0, 0, 0, 0, 0, 0, 0, 0, 0, 0, 0, 0, 0, 0, 0, 0, 0, 0, 0, 0, 0, 0, 0, 0, 0, 0, 0, 0, 0, 0, 0, 0, 0, 0, 0, 0, 0, 0, 0, 0, 0, 0, 0, 0, 0, 0, 0, 0, 0, 0, 0, 0, 0, 0, 0, 0, 0, 0, 0, 0, 0, 0, 0, 0, 0, 0, 0, 0, 0, 0, 0, 0, 0, 0, 0, 0, 0, 0, 0, 0, 0, 0, 0, 0, 0, 0, 0, 0, 0, 0, 0, 0, 0, 0, 0, 0, 0, 0, 0, 0, 0, 0, 0, 0, 0, 0, 0, 0, 0, 0, 0, 0, 0, 0, 0, 0, 0, 0, 0, 0, 0, 0, 0, 0, 0, 0, 0, 0, 0, 0, 0, 0, 0, 0, 0, 0, 0, 0, 0, 0, 0, 0, 0, 0, 0, 0, 0, 0, 0, 0, 0, 0, 0, 0, 0, 0, 0, 0, 0, 0, 0, 0, 0, 0, 0, 0, 0, 0, 0, 0, 0, 0, 0, 0, 0, 0, 0])
me_cylinder.materials.append(mat_monster2body)
me_cylinder.materials.append(mat_mouth)
me_cylinder.materials.append(mat_eyes_outer)
me_cylinder.materials.append(mat_eyes_inner)
me_cylinder.materials.append(mat_eyeglowing)
me_cylinder.use_remesh_preserve_volume = False
me_cylinder.use_remesh_preserve_attributes = False
me_cylinder.use_mirror_vertex_groups = False
me_cylinder.update()
me_cylinder_001 = bpy.data.meshes.new('Cylinder.001')
me_cylinder_001.from_pydata([(2.903, -1.47, 5.271), (3.334, -1.47, 4.231), (2.903, -2.003, 5.271), (1.863, -2.003, 5.702), (3.334, -2.003, 4.231), (2.612, -2.411, 4.98), (2.922, -2.411, 4.231), (2.612, -2.411, 3.482), (1.863, -2.411, 3.172), (-0.1873, 2.127, -4.792), (-0.1873, 2.018, -5.07), (0.415, 1.891, -5.081), (0.4572, 2.003, -4.785), (0.412, -1.022, -5.074), (0.4682, -1.122, -4.791), (-0.1926, -1.132, -5.087), (-0.1785, -1.254, -4.791), (-0.8302, -1.127, -4.797), (-0.7827, 1.888, -5.087), (-0.8353, 2.002, -4.791), (-0.1873, 2.578, 4.591), (0.6317, 2.415, 4.591), (1.326, 1.951, 4.591), (1.79, 1.257, 4.591), (-2.165, 1.257, 4.591), (-1.701, 1.951, 4.591), (-1.006, 2.415, 4.591), (0.9675, 0.8918, 7.647), (1.017, 0.6206, 7.581), (0.892, 0.3538, 7.543), (0.6623, 0.2452, 7.549), (0.4319, 0.6521, 7.686), (0.5628, 0.9139, 7.722), (-1.597, 1.008, 7.467), (-1.421, 0.8918, 7.551), (-1.34, 0.6206, 7.535), (-1.583, 0.2452, 7.275), (-1.768, 0.3753, 7.198), (-1.846, 0.6521, 7.223), (3.412, 0.7438, -4.243), (3.412, 0.3167, -4.351), (3.412, 0.03334, -4.06), (3.412, 0.1075, -3.683), (3.412, 0.4375, -3.535), (3.412, 0.7675, -3.683), (3.404, 0.8454, -3.865), (-3.787, 0.8416, -4.06), (-3.787, 0.5583, -4.351), (-3.787, 0.1311, -4.243), (-0.6866, 0.648, -6.844), (-0.9191, 0.4401, -6.874), (-0.8387, 0.6116, -6.872), (-0.5645, -0.1006, -6.964), (-0.6704, -0.1976, -6.962), (-0.8126, -0.1865, -6.966), (-0.9084, -0.1051, -6.963), (0.4031, 0.5953, -6.843), (0.4615, 0.4569, -6.856), (0.2526, 0.647, -6.846), (0.3917, 0.4741, -6.888), (0.137, 0.5729, -6.881), (0.4267, -0.1006, -6.964), (0.3172, -0.1995, -6.962), (0.1797, -0.1882, -6.966), (-3.933, -1.47, 4.231), (-2.463, -2.003, 5.702), (-3.933, -2.003, 4.231), (-3.502, -2.003, 5.271), (-3.231, -2.412, 4.864), (-2.463, -2.411, 3.172), (-3.211, -2.411, 3.482), (-3.522, -2.411, 4.231)], [], [(57, 59, 56), (1, 0, 2, 4), (19, 12, 11, 10, 18), (13, 14, 16, 15), (29, 28, 27, 32, 31, 30), (36, 35, 34, 33, 38, 37), (42, 41, 40, 39, 45, 44, 43), (60, 58, 56, 59), (67, 64, 66), (12, 9, 19, 26, 20, 21), (47, 48, 66, 64), (3, 2, 28, 29), (46, 19, 18), (30, 31, 35, 36), (3, 5, 2), (3, 65, 5), (25, 24, 38), (24, 64, 38), (64, 67, 38), (46, 24, 25), (7, 8, 69, 70, 17, 16, 14), (51, 18, 10, 49), (47, 64, 24, 46), (4, 42, 43, 1), (53, 54, 62), (54, 63, 62), (63, 61, 62), (63, 52, 61), (59, 61, 52, 55, 51, 60), (59, 57, 61), (57, 40, 61), (58, 11, 56), (15, 53, 62, 13), (20, 26, 33, 32, 21), (49, 10, 11, 58), (33, 34, 32), (25, 38, 33, 26), (66, 71, 68, 67), (30, 3, 29), (36, 67, 65), (67, 68, 65), (30, 36, 65, 3), (6, 68, 71, 70, 69, 8, 7), (17, 15, 16), (61, 40, 41, 62), (48, 47, 50, 55), (55, 63, 54), (17, 48, 54), (48, 55, 54), (55, 52, 63), (51, 58, 60), (51, 49, 58), (35, 31, 32, 34), (44, 1, 43), (46, 25, 26, 19), (4, 41, 42), (45, 1, 44), (47, 46, 18, 51), (23, 27, 1), (27, 0, 1), (21, 22, 45, 12), (45, 23, 1), (12, 45, 39, 11), (6, 41, 4), (14, 13, 41), (13, 62, 41), (68, 6, 5, 65), (37, 38, 67, 36), (6, 7, 41), (7, 14, 41), (5, 6, 4, 2), (56, 11, 39), (54, 53, 15, 17), (66, 48, 71), (57, 56, 39, 40), (48, 70, 71), (48, 17, 70), (22, 23, 45), (50, 51, 55), (21, 32, 27, 23, 22), (2, 0, 27, 28), (50, 47, 51)])
me_cylinder_001.polygons.foreach_set('material_index', [0, 2, 0, 0, 0, 0, 0, 0, 2, 0, 0, 2, 0, 0, 2, 0, 0, 0, 2, 0, 2, 0, 0, 0, 0, 0, 0, 0, 0, 0, 0, 0, 0, 0, 0, 0, 0, 2, 0, 2, 2, 0, 0, 0, 0, 0, 0, 0, 0, 0, 0, 0, 0, 0, 0, 0, 0, 0, 0, 2, 0, 0, 0, 0, 0, 0, 2, 0, 0, 0, 0, 0, 0, 0, 0, 0, 0, 0, 0, 0, 2, 0])
me_cylinder_001.use_remesh_preserve_volume = False
me_cylinder_001.use_remesh_preserve_attributes = False
me_cylinder_001.use_mirror_vertex_groups = False
me_cylinder_001.update()
arm_armature = bpy.data.armatures.new('Armature')  # bones are not reproduced

# ---- objects
ob_armature = bpy.data.objects.new('Armature', arm_armature)
ob_cylinder = bpy.data.objects.new('Cylinder', me_cylinder)
ob_cylinder_001 = bpy.data.objects.new('Cylinder.001', me_cylinder_001)

# ---- transforms, parenting, visibility, modifiers, constraints
ob_armature.location = (0.0, 0.0, 0.0)
ob_armature.show_in_front = True
ob_armature.lineart.crease_threshold = 0.0
ob_cylinder.parent = ob_armature
ob_cylinder.matrix_parent_inverse = Matrix(((1.0, 0.0, 0.0, 4.098), (2.487e-14, 1.0, 0.0, 7.153e-07), (-8.924e-08, 0.0, 1.0, -5.988), (0.0, 0.0, 0.0, 1.0)))
ob_cylinder.location = (-4.098, -7.153e-07, 5.547)
ob_cylinder.scale = (0.2978, 0.2978, 0.2978)
ob_cylinder.lineart.crease_threshold = 0.0
_vg = ob_cylinder.vertex_groups.new(name='lowerbody')
for _i, _w in zip([41, 42, 43, 44, 45, 46, 47, 48, 49, 50, 51, 52, 53, 54, 55, 56, 57, 58, 59, 60, 61, 62, 63, 64, 65, 66, 67, 68, 69, 70, 71, 72, 73, 74, 75, 76, 77, 78, 79, 80, 81, 82, 83, 84, 85, 86, 87, 88, 89, 90, 91, 92, 93, 94, 95, 96, 97, 98, 99, 100, 101, 102, 103, 104, 105, 106, 107, 108, 109, 110, 111, 112, 113, 114, 115, 116, 117, 118, 119, 120, 121, 122, 123, 124, 125, 126, 127, 128, 224, 226, 227, 228, 239], [0.6797, 0.5976, 0.5797, 0.6702, 0.7557, 0.6365, 0.5948, 0.639, 0.7822, 0.824, 0.8136, 0.7678, 0.7912, 0.5937, 0.6771, 0.4639, 0.4932, 0.4259, 0.4489, 0.4603, 0.4903, 0.5895, 0.6728, 0.7629, 0.7874, 0.8084, 0.8242, 0.7693, 0.7956, 0.6054, 0.6866, 0.4702, 0.4981, 0.4254, 0.4503, 0.467, 0.4919, 0.6037, 0.6785, 0.7718, 0.7926, 0.1503, 0.1499, 0.1485, 0.1477, 0.15, 0.1561, 0.1406, 0.2323, 0.3001, 0.2821, 0.1623, 0.1528, 0.1493, 0.1489, 0.1499, 0.6903, 0.6758, 0.6621, 0.6577, 0.663, 0.6892, 0.7117, 0.7247, 0.7213, 0.693, 0.6719, 0.6594, 0.6594, 0.6786, 0.6873, 0.6881, 0.8154, 0.801, 0.7592, 0.7043, 0.6861, 0.705, 0.7621, 0.808, 0.8256, 0.8125, 0.768, 0.7096, 0.6864, 0.7054, 0.7597, 0.801, 0.1704, 0.1883, 0.1689, 0.2124, 0.06801]): _vg.add([_i], _w, 'REPLACE')
_vg = ob_cylinder.vertex_groups.new(name='shoulder.L')
for _i, _w in zip([46, 56, 57, 58, 59, 60, 61, 62, 63, 64, 65, 66, 67, 68, 69, 70, 71, 72, 73, 84, 85, 86, 87, 88, 89, 90, 91, 92, 93, 99, 100, 101, 102, 103, 104, 105, 106, 107, 116, 117, 118, 119, 120, 121, 122, 123, 124, 132, 133, 134, 135, 136, 223, 224, 226, 227, 228, 236, 237, 238, 239, 243, 249, 277, 278, 279, 280, 281, 282, 283, 284, 285, 286, 287, 365, 366, 367, 368, 369, 370, 371, 372, 373, 374, 375, 376, 377, 378, 379, 380, 381, 382, 383, 384], [0.0, 0.0, 0.0, 0.0, 0.0, 0.0, 0.0, 0.0, 0.0, 0.0, 0.0, 0.0, 0.0, 0.0, 0.0, 0.0, 0.0, 0.0, 0.0, 0.0, 0.0, 0.0, 0.002516, 3.906e-05, 6.658e-05, 6.857e-06, 7.567e-06, 0.0, 0.0, 0.0, 0.0, 0.0, 9.444e-05, 1.575e-05, 0.0, 0.0, 0.0, 0.0, 0.0, 0.0, 0.0, 0.0, 0.0, 0.0, 0.0, 0.0, 0.0, 0.0, 0.0, 1.827e-05, 0.0001675, 0.0, 0.0007721, 4.166e-05, 0.0, 6.466e-05, 1.684e-05, 0.0, 1.346e-06, 0.0, 4.806e-05, 3.648e-05, 5.176e-05, 0.0, 0.0, 0.0, 0.0, 0.0, 0.07108, 0.0006873, 0.001428, 0.00173, 0.001777, 0.003904, 0.9806, 0.5034, 0.9512, 0.1691, 0.9558, 0.05833, 0.9599, 0.06759, 0.959, 0.1834, 0.9818, 0.5062, 0.9918, 0.832, 0.9958, 0.936, 0.9976, 0.9313, 0.9957, 0.8316]): _vg.add([_i], _w, 'REPLACE')
_vg = ob_cylinder.vertex_groups.new(name='hand_m.L')
for _i, _w in zip([363, 364, 366, 367, 368, 369, 370, 371, 372, 373, 374, 376, 378, 380, 382, 384, 385, 386, 387, 388, 389, 390, 391, 392, 395, 396, 397], [0.5042, 0.168, 0.4952, 0.04646, 0.8178, 0.03684, 0.9191, 0.02855, 0.9048, 0.03108, 0.7957, 0.4921, 0.1735, 0.06681, 0.06979, 0.169, 0.06343, 0.07144, 0.1822, 0.5035, 0.8198, 0.9182, 0.9197, 0.8329, 0.007668, 0.02322, 0.002322]): _vg.add([_i], _w, 'REPLACE')
_vg = ob_cylinder.vertex_groups.new(name='hand_lower.L')
for _i, _w in zip([363, 364, 372, 385, 386, 387, 388, 389, 390, 391, 392, 393, 394, 395, 396, 397, 398, 399, 400, 401, 402], [0.4959, 0.8318, 0.005192, 0.9366, 0.9303, 0.8221, 0.4962, 0.1723, 0.07119, 0.07036, 0.1629, 1.003, 0.986, 0.971, 0.9631, 0.9738, 1.001, 1.014, 1.009, 1.004, 1.004]): _vg.add([_i], _w, 'REPLACE')
_vg = ob_cylinder.vertex_groups.new(name='shoulder.R')
for _i, _w in zip([405, 406, 407, 408, 409, 410, 411, 412, 413, 414, 415, 416, 417, 418, 419, 420, 421, 422, 423, 424], [0.9895, 0.7527, 0.9599, 0.2763, 0.9581, 0.1123, 0.9632, 0.1252, 0.9684, 0.2922, 0.9862, 0.7518, 0.9909, 0.921, 0.9964, 0.974, 0.9983, 0.9716, 0.9977, 0.9203]): _vg.add([_i], _w, 'REPLACE')
_vg = ob_cylinder.vertex_groups.new(name='hand_m.R')
for _i, _w in zip([403, 404, 406, 407, 408, 409, 410, 411, 412, 413, 414, 416, 418, 420, 422, 424, 425, 426, 427, 428, 429, 430, 431, 432, 436, 437], [0.7661, 0.2861, 0.2451, 0.02919, 0.7134, 0.03191, 0.863, 0.02187, 0.8446, 0.01235, 0.6888, 0.2501, 0.08245, 0.004801, 0.007609, 0.07953, 0.1293, 0.1413, 0.3034, 0.7524, 0.9129, 0.9633, 0.9641, 0.9217, 0.01111, 0.008573]): _vg.add([_i], _w, 'REPLACE')
_vg = ob_cylinder.vertex_groups.new(name='hand_lower.R')
for _i, _w in zip([403, 404, 412, 425, 426, 427, 428, 429, 430, 431, 432, 433, 434, 435, 436, 437, 438, 439, 440, 441, 442], [0.2333, 0.7131, 0.01039, 0.8702, 0.8609, 0.7014, 0.2426, 0.07771, 0.003883, 0.002525, 0.07127, 1.003, 0.9803, 0.9761, 0.9692, 0.9705, 0.9919, 1.019, 1.013, 1.007, 1.006]): _vg.add([_i], _w, 'REPLACE')
_vg = ob_cylinder.vertex_groups.new(name='leg_upper.R')
for _i, _w in zip([41, 42, 43, 44, 45, 46, 47, 48, 49, 50, 51, 52, 53, 54, 55, 56, 57, 60, 61, 62, 63, 64, 65, 66, 67, 68, 69, 70, 71, 72, 73, 74, 75, 76, 77, 78, 79, 80, 81, 82, 83, 84, 87, 88, 89, 90, 91, 92, 93, 94, 95, 96, 97, 98, 101, 102, 103, 104, 105, 106, 107, 108, 109, 110, 111, 112, 113, 114, 115, 118, 119, 120, 121, 122, 123, 124, 125, 126, 127, 128, 129, 130, 131, 133, 134, 135, 136, 137, 138, 139, 140, 141, 144, 145, 223, 224, 225, 226, 227, 228, 236, 237, 238, 239, 243, 249, 415, 416, 417, 418, 443, 444, 445, 446, 447, 448, 449, 450, 451, 452, 481, 482, 483, 484, 488, 489, 567, 568, 569, 570, 571, 572, 573, 574, 575, 576], [1.238e-24, 2.251e-21, 7.264e-21, 5.026e-23, 3.814e-27, 4.167e-32, 3.22e-34, 2.547e-34, 2.444e-31, 5.191e-16, 2.402e-16, 3.75e-15, 4.047e-15, 6.046e-15, 0.0, 0.0, 0.0, 0.0, 0.0, 5.481e-06, 0.0, 4.31e-07, 3.237e-07, 4.225e-10, 2.986e-10, 4.917e-15, 4.352e-16, 3.937e-34, 5.606e-36, 8.937e-37, 1.102e-37, 1.73e-38, 9.134e-40, 5.898e-39, 1.256e-39, 7.069e-39, 1.698e-16, 2.465e-17, 7.631e-17, 0.0, 0.0, 0.0, 0.0, 0.0, 0.0, 0.0, 0.0, 0.0, 0.0, 0.0, 0.0, 0.0, 0.0, 0.0, 0.0, 0.0, 0.0, 0.0, 5.958e-14, 1.119e-17, 1.35e-29, 2.315e-31, 3.623e-33, 2.711e-13, 4.031e-14, 0.0, 2.942e-15, 0.0, 0.0, 0.0, 0.0, 0.0, 6.248e-11, 4.571e-16, 1.283e-33, 6.239e-37, 1.165e-37, 2.249e-38, 3.915e-15, 1.003e-15, 0.0, 0.0, 0.0, 0.0, 0.0, 0.0, 0.0, 0.0, 0.0, 0.0, 0.0, 0.0, 0.0, 0.0, 0.0, 0.0, 0.0, 0.0, 0.0, 0.0, 0.0, 0.0, 0.0, 0.0, 0.0, 0.0, 0.0, 0.0, 0.0, 0.0, 0.9352, 0.9339, 0.9373, 0.9346, 0.9373, 0.9339, 0.9352, 0.9334, 0.9358, 0.9334, 0.0002206, 8.173e-06, 0.001758, 0.00974, 0.002436, 0.0005059, 0.4984, 0.4984, 0.4984, 0.4985, 0.4985, 0.4984, 0.4979, 0.4982, 0.4984, 0.4984]): _vg.add([_i], _w, 'REPLACE')
_vg = ob_cylinder.vertex_groups.new(name='knee.R')
for _i, _w in zip([443, 444, 445, 446, 447, 448, 449, 450, 451, 452, 453, 454, 455, 456, 457, 458, 459, 460, 461, 462, 463, 464, 465, 466, 467, 468, 469, 470, 471, 472, 473, 474, 475, 476, 477, 478, 479, 480, 481, 482, 483, 484, 485, 487, 488, 489, 567, 568, 569, 570, 571, 572, 573, 574, 575, 576], [0.06194, 0.06309, 0.05948, 0.06135, 0.05844, 0.06142, 0.06032, 0.06246, 0.06085, 0.06356, 0.3974, 0.4509, 0.4305, 0.3859, 0.4382, 0.4157, 0.2996, 0.3526, 0.3007, 0.1495, 0.114, 0.1131, 0.08443, 0.05767, 0.05329, 0.005699, 0.06675, 0.03641, 0.1098, 0.07739, 0.07552, 0.2212, 0.2192, 0.2102, 0.3621, 0.4084, 0.3885, 0.4882, 0.4789, 0.4752, 0.4186, 0.121, 0.05134, 0.01591, 0.1085, 0.4076, 0.4817, 0.4808, 0.481, 0.4776, 0.469, 0.4653, 0.4639, 0.4648, 0.4685, 0.4773]): _vg.add([_i], _w, 'REPLACE')
_vg = ob_cylinder.vertex_groups.new(name='foot.R')
for _i, _w in zip([453, 454, 455, 456, 457, 458, 459, 460, 461, 462, 463, 464, 465, 466, 467, 468, 469, 470, 471, 472, 473, 474, 475, 476, 477, 478, 479, 480, 481, 482, 483, 484, 485, 486, 487, 488, 489, 490, 491, 492, 493, 494, 495, 496, 497, 498, 499, 500, 501, 502, 503, 504, 571, 572, 573, 574, 575], [0.5992, 0.5426, 0.565, 0.6107, 0.5552, 0.5797, 0.6967, 0.6405, 0.6942, 0.8474, 0.8783, 0.8819, 0.9133, 0.9401, 0.9451, 0.9711, 0.9311, 0.9547, 0.8872, 0.9153, 0.92, 0.7751, 0.773, 0.7844, 0.6347, 0.5849, 0.607, 0.4868, 0.496, 0.4998, 0.5556, 0.8491, 0.9239, 0.9787, 0.9487, 0.8653, 0.5672, 0.9803, 0.9824, 0.9945, 0.9946, 0.9989, 0.999, 0.9985, 0.9997, 0.9904, 0.9869, 0.9701, 0.9986, 1.001, 0.9984, 0.9881, 0.01496, 0.02264, 0.02639, 0.02411, 0.01622]): _vg.add([_i], _w, 'REPLACE')
_vg = ob_cylinder.vertex_groups.new(name='leg_upper.L')
for _i, _w in zip([41, 42, 43, 44, 45, 46, 47, 48, 49, 50, 51, 52, 53, 54, 55, 56, 57, 58, 59, 60, 61, 62, 63, 64, 65, 66, 67, 68, 69, 70, 71, 72, 73, 74, 76, 77, 78, 79, 80, 81, 82, 83, 84, 85, 86, 87, 88, 89, 90, 91, 94, 95, 96, 97, 98, 99, 100, 101, 102, 103, 104, 105, 106, 109, 110, 111, 112, 113, 114, 115, 116, 117, 118, 119, 120, 121, 122, 123, 126, 127, 128, 129, 130, 131, 132, 133, 134, 135, 136, 139, 140, 141, 144, 145, 146, 149, 150, 223, 224, 225, 226, 227, 228, 230, 236, 237, 238, 239, 240, 241, 242, 243, 247, 249, 415, 416, 417, 418, 505, 506, 507, 508, 509, 510, 511, 512, 513, 514, 542, 544, 546, 549, 550, 551, 577, 578, 579, 580, 581, 582, 583, 584, 585, 586], [0.0, 0.0, 0.0, 3.542e-38, 3.608e-27, 1.001e-21, 8.062e-23, 0.0, 0.0, 0.0, 0.0, 0.0, 0.0, 0.0, 0.0, 0.0, 0.0, 0.0, 0.0, 0.0, 0.0, 7.847e-44, 2.309e-35, 9.206e-23, 4.823e-22, 2.003e-19, 2.149e-17, 1.856e-19, 2.907e-16, 4.719e-21, 0.0, 0.0, 0.0, 0.0, 0.0, 0.0, 5.325e-43, 0.0, 4.204e-45, 1.401e-45, 0.0, 0.0, 0.0, 0.0, 0.0, 0.0, 0.0, 0.0, 0.0, 0.0, 0.0, 0.0, 0.0, 8.76e-28, 2.967e-23, 8.553e-37, 2.728e-29, 8.954e-25, 3.48e-12, 9.265e-12, 0.0, 0.0, 0.0, 0.0, 0.0, 0.0, 0.0, 4.368e-42, 2.217e-40, 0.0, 0.0, 0.0, 1.053e-37, 2.443e-18, 4.473e-17, 2.557e-19, 0.0, 0.0, 0.0, 0.0, 0.0, 0.0, 0.0, 0.0, 0.0, 0.0, 0.0, 0.0, 0.0, 0.0, 0.0, 0.0, 0.0, 0.0, 0.0, 0.0, 0.0, 0.0, 0.0, 0.0, 0.0, 0.0, 0.0, 0.0, 0.0, 0.0, 0.0, 0.0, 0.0, 0.0, 0.0, 0.0, 0.0, 0.0, 0.0, 0.0, 0.0, 0.0, 0.9353, 0.936, 0.9406, 0.9378, 0.9391, 0.9336, 0.933, 0.93, 0.9325, 0.9314, 5.435e-05, 0.002255, 5.931e-05, 0.0007974, 0.01171, 0.004844, 0.4984, 0.4983, 0.4985, 0.4986, 0.4986, 0.4983, 0.4979, 0.4982, 0.4983, 0.4983]): _vg.add([_i], _w, 'REPLACE')
_vg = ob_cylinder.vertex_groups.new(name='knee.L')
for _i, _w in zip([505, 506, 507, 508, 509, 510, 511, 512, 513, 514, 515, 516, 517, 518, 519, 520, 521, 522, 523, 524, 525, 526, 527, 528, 529, 530, 531, 532, 533, 534, 535, 536, 537, 538, 539, 540, 541, 542, 543, 544, 545, 546, 547, 549, 550, 551, 577, 578, 579, 580, 581, 582, 583, 584, 585, 586], [0.06187, 0.06117, 0.05643, 0.05848, 0.05678, 0.06166, 0.06234, 0.06548, 0.06385, 0.06534, 0.3957, 0.4503, 0.4295, 0.3518, 0.4069, 0.3843, 0.2146, 0.2166, 0.206, 0.105, 0.07396, 0.07518, 0.06414, 0.02872, 0.05403, 0.008063, 0.08796, 0.06339, 0.1535, 0.1163, 0.112, 0.3027, 0.3519, 0.3021, 0.3919, 0.4382, 0.4175, 0.4882, 0.4763, 0.4778, 0.4107, 0.1017, 0.02046, 0.04689, 0.128, 0.416, 0.4816, 0.4802, 0.4816, 0.4788, 0.4703, 0.4661, 0.4638, 0.4639, 0.4673, 0.4762]): _vg.add([_i], _w, 'REPLACE')
_vg = ob_cylinder.vertex_groups.new(name='foot.L')
for _i, _w in zip([515, 516, 517, 518, 519, 520, 521, 522, 523, 524, 525, 526, 527, 528, 529, 530, 531, 532, 533, 534, 535, 536, 537, 538, 539, 540, 541, 542, 543, 544, 545, 546, 547, 548, 549, 550, 551, 552, 553, 554, 555, 556, 557, 558, 559, 560, 561, 562, 563, 564, 565, 566, 581, 582, 583, 584, 585, 586], [0.6008, 0.5432, 0.566, 0.6449, 0.5866, 0.6113, 0.7819, 0.7761, 0.789, 0.8923, 0.9198, 0.9207, 0.9339, 0.9589, 0.9443, 0.9699, 0.9095, 0.9339, 0.8429, 0.8748, 0.8825, 0.6933, 0.6405, 0.6924, 0.6047, 0.5549, 0.5777, 0.4868, 0.4996, 0.496, 0.5656, 0.8732, 0.9468, 0.9782, 0.9262, 0.8411, 0.5566, 0.9902, 0.9909, 0.9984, 0.9979, 0.9991, 0.9998, 0.9948, 0.9972, 0.9786, 0.9759, 0.9832, 1.002, 1.0, 0.9937, 0.9755, 0.01233, 0.02125, 0.02652, 0.02569, 0.01884, 0.0011]): _vg.add([_i], _w, 'REPLACE')
_vg = ob_cylinder.vertex_groups.new(name='head')
for _i, _w in zip([0, 1, 2, 3, 4, 5, 6, 7, 8, 9, 10, 11, 12, 13, 14, 15, 16, 17, 18, 19, 20, 21, 22, 23, 24, 25, 26, 27, 28, 29, 30, 31, 32, 33, 34, 35, 36, 37, 38, 39, 40, 41, 42, 43, 44, 45, 46, 47, 48, 49, 50, 51, 52, 53, 54, 55, 56, 57, 58, 59, 60, 61, 62, 63, 64, 65, 66, 67, 68, 69, 70, 71, 72, 73, 74, 75, 76, 77, 78, 79, 80, 81, 82, 83, 84, 85, 86, 87, 88, 89, 90, 91, 92, 93, 94, 95, 96, 97, 98, 99, 100, 101, 102, 103, 104, 105, 106, 107, 108, 109, 110, 111, 112, 113, 114, 115, 116, 117, 118, 119, 120, 121, 122, 123, 124, 125, 126, 127, 128, 129, 130, 131, 132, 133, 134, 135, 136, 137, 138, 139, 140, 141, 142, 143, 144, 145, 146, 147, 148, 149, 150, 151, 152, 153, 154, 155, 156, 157, 158, 159, 160, 161, 162, 163, 164, 165, 166, 167, 168, 169, 170, 171, 172, 173, 174, 175, 176, 177, 178, 179, 180, 181, 182, 183, 184, 185, 186, 187, 188, 189, 190, 191, 192, 193, 194, 195, 196, 197, 198, 199, 200, 201, 202, 203, 204, 205, 206, 207, 208, 209, 210, 211, 212, 213, 214, 215, 216, 217, 218, 219, 220, 221, 222, 223, 224, 225, 226, 227, 228, 229, 230, 231, 232, 233, 234, 235, 236, 237, 238, 239, 240, 241, 242, 243, 244, 245, 246, 247, 248, 249, 250, 251, 252, 253, 254, 255, 256, 257, 258, 259, 260, 261, 262, 263, 264, 265, 266, 267, 268, 269, 270, 271, 272, 273, 274, 275, 276, 277, 278, 279, 280, 281, 282, 283, 284, 285, 286, 287, 288, 289, 290, 291, 292, 293, 294, 295, 296, 297, 298, 299, 300, 301, 302, 303, 304, 305, 306, 307, 308, 309, 310, 311, 312, 313, 314, 315, 316, 317, 318, 319, 320, 321, 322, 323, 324, 325, 326, 327, 328, 329, 330, 331, 332, 333, 334, 335, 336, 337, 338, 339, 340, 341, 342, 343, 344, 345, 346, 347, 348, 349, 350, 351, 352, 353, 354, 355, 356, 357, 358, 359, 360, 361, 362], [1.0, 1.0, 1.0, 1.0, 1.0, 1.0, 1.0, 1.0, 1.0, 1.0, 1.0, 1.0, 1.0, 1.0, 1.0, 1.0, 1.0, 1.0, 1.0, 1.0, 1.0, 1.0, 1.0, 1.0, 1.0, 1.0, 1.0, 1.0, 1.0, 1.0, 1.0, 1.0, 1.0, 1.0, 0.8975, 1.0, 1.0, 1.0, 1.0, 1.0, 1.0, 0.02605, 0.02965, 0.02876, 0.02371, 0.01004, 0.02221, 0.02483, 0.02285, 0.008161, 0.05794, 0.03959, 0.0415, 0.05876, 0.04105, 0.05762, 0.03795, 0.0558, 0.03381, 0.05358, 0.03286, 0.053, 0.03321, 0.05198, 0.03202, 0.05053, 0.02806, 0.04895, 0.02937, 0.05014, 0.03306, 0.05292, 0.03253, 0.05285, 0.03285, 0.0538, 0.03468, 0.05556, 0.03866, 0.05683, 0.03798, 0.05777, 0.8398, 0.8386, 0.8364, 0.8308, 0.817, 0.787, 0.6309, 0.6466, 0.6079, 0.6543, 0.8133, 0.8284, 0.8354, 0.8387, 0.8397, 0.2698, 0.2712, 0.2685, 0.2628, 0.2558, 0.2325, 0.2192, 0.2156, 0.2226, 0.2462, 0.2573, 0.2674, 0.2749, 0.2694, 0.2735, 0.2773, 0.113, 0.1127, 0.111, 0.11, 0.1073, 0.1043, 0.09732, 0.0936, 0.09265, 0.0941, 0.1022, 0.1049, 0.1088, 0.113, 0.11, 0.1139, 0.9911, 0.9905, 0.9889, 0.9858, 0.979, 0.964, 0.9189, 0.974, 0.9835, 0.9879, 0.9899, 0.9908, 0.9911, 0.9994, 0.9993, 0.9991, 0.9988, 0.9981, 0.9971, 0.9954, 0.9981, 0.9987, 0.9991, 0.9993, 0.9994, 0.9994, 0.9999, 0.9998, 0.9998, 0.9997, 0.9996, 0.9995, 0.999, 0.9995, 1.0, 0.9998, 0.9998, 0.9999, 0.9999, 0.9999, 0.9999, 0.9999, 0.9999, 0.9999, 0.9999, 0.9999, 0.9999, 0.9999, 0.9999, 0.9999, 0.9998, 0.9999, 0.9999, 0.9999, 0.9998, 0.9999, 0.9998, 0.9999, 0.9997, 0.9998, 0.9998, 0.9997, 0.9998, 0.9998, 0.9999, 0.9998, 0.9998, 0.9999, 0.9998, 0.9999, 0.9999, 0.9998, 0.9999, 0.9999, 0.9999, 0.9999, 0.9999, 0.9999, 0.9999, 0.9999, 0.9999, 0.9999, 0.9999, 0.9999, 0.9999, 0.9999, 0.9999, 0.9999, 0.9999, 0.9999, 0.9999, 0.9999, 0.9999, 0.9999, 0.9315, 0.7178, 0.9749, 0.7737, 0.7749, 0.6757, 0.9954, 0.9981, 0.9994, 0.9997, 0.9996, 0.9996, 0.9994, 0.9947, 0.879, 0.9875, 0.8587, 0.9986, 0.9995, 0.9994, 0.964, 0.9993, 0.9996, 0.9996, 0.999, 0.9977, 0.1962, 0.9989, 0.9995, 1.0, 1.0, 1.0, 1.0, 1.0, 1.0, 1.0, 1.0, 1.0, 1.0, 1.0, 1.0, 1.0, 1.0, 1.0, 1.0, 1.0, 1.0, 1.0, 1.0, 1.0, 1.0, 1.0, 1.0, 1.0, 1.0, 1.0, 1.0, 1.0, 1.0, 0.9289, 0.9469, 0.9471, 0.9559, 0.9561, 0.9464, 1.0, 1.0, 1.0, 1.0, 1.0, 1.0, 1.0, 1.0, 1.0, 1.0, 1.0, 1.0, 1.0, 1.0, 1.0, 1.0, 1.0, 1.0, 1.0, 1.0, 1.0, 1.0, 1.0, 1.0, 1.0, 1.0, 1.0, 1.0, 1.0, 1.0, 1.0, 1.0, 1.0, 1.0, 1.0, 1.0, 1.0, 1.0, 1.0, 1.0, 1.0, 1.0, 1.0, 1.0, 1.0, 1.0, 1.0, 1.0, 1.0, 1.0, 1.0, 1.0, 1.0, 1.0, 1.0, 1.0, 1.0, 1.0, 1.0, 1.0, 1.0, 1.0, 1.0, 1.0, 1.0, 1.0, 1.0, 1.0, 1.0, 1.0, 1.0, 1.0, 1.0, 1.0, 1.0]): _vg.add([_i], _w, 'REPLACE')
_m = ob_cylinder.modifiers.new('Armature', 'ARMATURE')
_m.object = ob_armature
ob_cylinder_001.location = (0.05577, -0.1253, 0.8858)
ob_cylinder_001.scale = (0.2978, 0.2978, 0.2978)
ob_cylinder_001.hide_viewport = True
ob_cylinder_001.lineart.crease_threshold = 0.0

# ---- collection membership
col_collection_1.objects.link(ob_armature)
col_collection_1.objects.link(ob_cylinder)
col_collection_1.objects.link(ob_cylinder_001)

# ---- scene / render settings (as saved in the file)
scene.frame_start = 1; scene.frame_end = 40; scene.frame_set(0)
scene.render.engine = 'CYCLES'
scene.render.resolution_percentage = 50
scene.render.dither_intensity = 0.0
scene.cycles.use_denoising = False
scene.cycles.samples = 128
scene.cycles.sampling_pattern = 'TABULATED_SOBOL'
scene.cycles.light_sampling_threshold = 0.0
scene.cycles.use_adaptive_sampling = False
scene.cycles.use_light_tree = False
scene.cycles.blur_glossy = 0.0
scene.cycles.sample_clamp_indirect = 0.0
scene.view_settings.view_transform = 'Standard'
bpy.context.view_layer.update()

# ---- added for rendering (the .blend has no active camera and no usable light): camera, sun
cam_auto = bpy.data.cameras.new('AutoCamera')
cam_auto.lens = 50.0
cam_auto.sensor_width = 36.0
cam_auto.clip_end = 1000.0
ob_auto_camera = bpy.data.objects.new('AutoCamera', cam_auto)
scene.collection.objects.link(ob_auto_camera)
ob_auto_camera.location = (15.6197, -18.9735, 13.0822)
ob_auto_camera.rotation_euler = (1.09748, -7.21219e-08, 0.694738)
scene.camera = ob_auto_camera
light_auto_sun = bpy.data.lights.new('AutoSun', 'SUN')
light_auto_sun.energy = 3.0
light_auto_sun.angle = 0.0523599
ob_auto_sun = bpy.data.objects.new('AutoSun', light_auto_sun)
scene.collection.objects.link(ob_auto_sun)
ob_auto_sun.rotation_euler = (0.872665, 0.174533, 0.523599)
bpy.context.view_layer.update()
